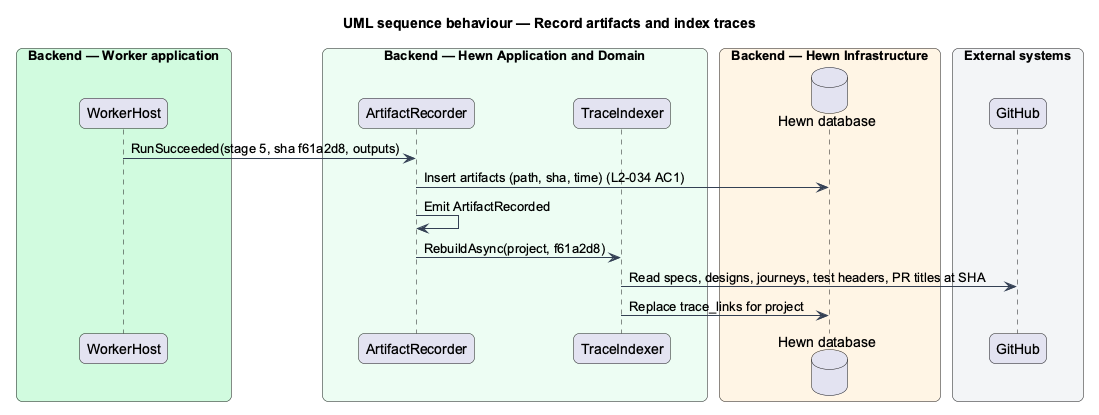

The diagram above was rendered by PlantUML. Its source (embedded in the PNG):
@startuml
title UML sequence behaviour — Record artifacts and index traces
skinparam backgroundColor #FFFFFF
skinparam shadowing false
skinparam roundcorner 12
skinparam defaultFontName Arial
skinparam ArrowColor #344054
skinparam rectangle {
  BorderColor #344054
  FontColor #101828
}
skinparam package {
  BorderColor #667085
  FontColor #101828
  BackgroundColor #F9FAFB
}
skinparam sequenceMessageAlign left
box "Backend — Worker application" #D1FADF
  participant "WorkerHost" as worker
end box
box "Backend — Hewn Application and Domain" #ECFDF3
  participant "ArtifactRecorder" as rec
  participant "TraceIndexer" as idx
end box
box "Backend — Hewn Infrastructure" #FFF4E5
  database "Hewn database" as db
end box
box "External systems" #F2F4F7
  participant "GitHub" as gh
end box
worker -> rec : RunSucceeded(stage 5, sha f61a2d8, outputs)
rec -> db : Insert artifacts (path, sha, time) (L2-034 AC1)
rec -> rec : Emit ArtifactRecorded
rec -> idx : RebuildAsync(project, f61a2d8)
idx -> gh : Read specs, designs, journeys, test headers, PR titles at SHA
idx -> db : Replace trace_links for project
@enduml